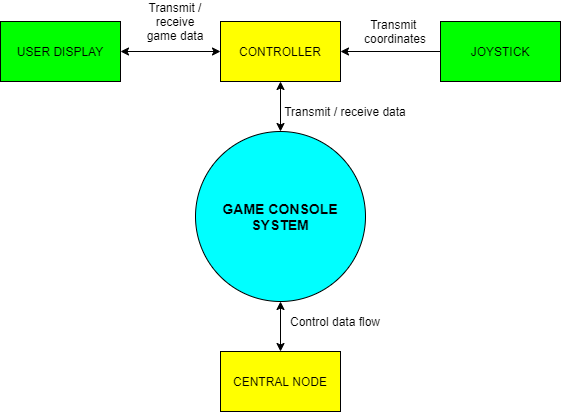

The diagram above was exported from draw.io. Its source (the exported page's mxGraphModel, read from the mxfile embedded in the PNG):
<mxGraphModel dx="1422" dy="737" grid="1" gridSize="10" guides="1" tooltips="1" connect="1" arrows="1" fold="1" page="1" pageScale="1" pageWidth="827" pageHeight="1169" math="0" shadow="0">
  <root>
    <mxCell id="0" />
    <mxCell id="1" parent="0" />
    <mxCell id="yX2iykuoehShPyqZj3RW-22" style="edgeStyle=orthogonalEdgeStyle;rounded=0;orthogonalLoop=1;jettySize=auto;html=1;exitX=0.5;exitY=1;exitDx=0;exitDy=0;entryX=0.5;entryY=0;entryDx=0;entryDy=0;startArrow=classic;startFill=1;endArrow=classic;endFill=1;" edge="1" parent="1" source="XmHWCqtdXuW_pXwyLOvM-2" target="yX2iykuoehShPyqZj3RW-1">
      <mxGeometry relative="1" as="geometry" />
    </mxCell>
    <mxCell id="XmHWCqtdXuW_pXwyLOvM-2" value="CONTROLLER" style="rounded=0;whiteSpace=wrap;html=1;fillColor=#FFFF00;" parent="1" vertex="1">
      <mxGeometry x="360" y="160" width="120" height="60" as="geometry" />
    </mxCell>
    <mxCell id="yX2iykuoehShPyqZj3RW-23" style="edgeStyle=orthogonalEdgeStyle;rounded=0;orthogonalLoop=1;jettySize=auto;html=1;exitX=1;exitY=0.5;exitDx=0;exitDy=0;entryX=0;entryY=0.5;entryDx=0;entryDy=0;startArrow=classic;startFill=1;endArrow=classic;endFill=1;" edge="1" parent="1" source="XmHWCqtdXuW_pXwyLOvM-11" target="XmHWCqtdXuW_pXwyLOvM-2">
      <mxGeometry relative="1" as="geometry" />
    </mxCell>
    <mxCell id="XmHWCqtdXuW_pXwyLOvM-11" value="USER DISPLAY" style="rounded=0;whiteSpace=wrap;html=1;fillColor=#00FF00;" parent="1" vertex="1">
      <mxGeometry x="140" y="160" width="120" height="60" as="geometry" />
    </mxCell>
    <mxCell id="XmHWCqtdXuW_pXwyLOvM-14" value="CENTRAL NODE" style="rounded=0;whiteSpace=wrap;html=1;fillColor=#FFFF00;" parent="1" vertex="1">
      <mxGeometry x="360" y="490" width="120" height="60" as="geometry" />
    </mxCell>
    <mxCell id="yX2iykuoehShPyqZj3RW-3" style="edgeStyle=orthogonalEdgeStyle;rounded=0;orthogonalLoop=1;jettySize=auto;html=1;exitX=0;exitY=0.5;exitDx=0;exitDy=0;entryX=1;entryY=0.5;entryDx=0;entryDy=0;" edge="1" parent="1" source="XmHWCqtdXuW_pXwyLOvM-24" target="XmHWCqtdXuW_pXwyLOvM-2">
      <mxGeometry relative="1" as="geometry" />
    </mxCell>
    <mxCell id="XmHWCqtdXuW_pXwyLOvM-24" value="JOYSTICK" style="rounded=0;whiteSpace=wrap;html=1;fillColor=#00FF00;" parent="1" vertex="1">
      <mxGeometry x="580" y="160" width="120" height="60" as="geometry" />
    </mxCell>
    <mxCell id="yX2iykuoehShPyqZj3RW-24" style="edgeStyle=orthogonalEdgeStyle;rounded=0;orthogonalLoop=1;jettySize=auto;html=1;exitX=0.5;exitY=1;exitDx=0;exitDy=0;entryX=0.5;entryY=0;entryDx=0;entryDy=0;startArrow=classic;startFill=1;endArrow=classic;endFill=1;" edge="1" parent="1" source="yX2iykuoehShPyqZj3RW-1" target="XmHWCqtdXuW_pXwyLOvM-14">
      <mxGeometry relative="1" as="geometry" />
    </mxCell>
    <mxCell id="yX2iykuoehShPyqZj3RW-1" value="&lt;b&gt;&lt;font style=&quot;font-size: 14px&quot;&gt;GAME CONSOLE SYSTEM&lt;/font&gt;&lt;/b&gt;" style="ellipse;whiteSpace=wrap;html=1;aspect=fixed;fillColor=#00FFFF;" vertex="1" parent="1">
      <mxGeometry x="335" y="270" width="170" height="170" as="geometry" />
    </mxCell>
    <mxCell id="yX2iykuoehShPyqZj3RW-12" value="Transmit / receive game data" style="text;html=1;strokeColor=none;fillColor=none;align=center;verticalAlign=middle;whiteSpace=wrap;rounded=0;" vertex="1" parent="1">
      <mxGeometry x="280" y="150" width="70" height="20" as="geometry" />
    </mxCell>
    <mxCell id="yX2iykuoehShPyqZj3RW-13" value="Transmit&amp;nbsp;&lt;br&gt;coordinates" style="text;html=1;strokeColor=none;fillColor=none;align=center;verticalAlign=middle;whiteSpace=wrap;rounded=0;" vertex="1" parent="1">
      <mxGeometry x="460" y="160" width="150" height="20" as="geometry" />
    </mxCell>
    <mxCell id="yX2iykuoehShPyqZj3RW-14" value="Transmit / receive data" style="text;html=1;strokeColor=none;fillColor=none;align=center;verticalAlign=middle;whiteSpace=wrap;rounded=0;" vertex="1" parent="1">
      <mxGeometry x="400" y="240" width="170" height="20" as="geometry" />
    </mxCell>
    <mxCell id="yX2iykuoehShPyqZj3RW-25" value="Control data flow" style="text;html=1;strokeColor=none;fillColor=none;align=center;verticalAlign=middle;whiteSpace=wrap;rounded=0;" vertex="1" parent="1">
      <mxGeometry x="390" y="450" width="170" height="20" as="geometry" />
    </mxCell>
  </root>
</mxGraphModel>